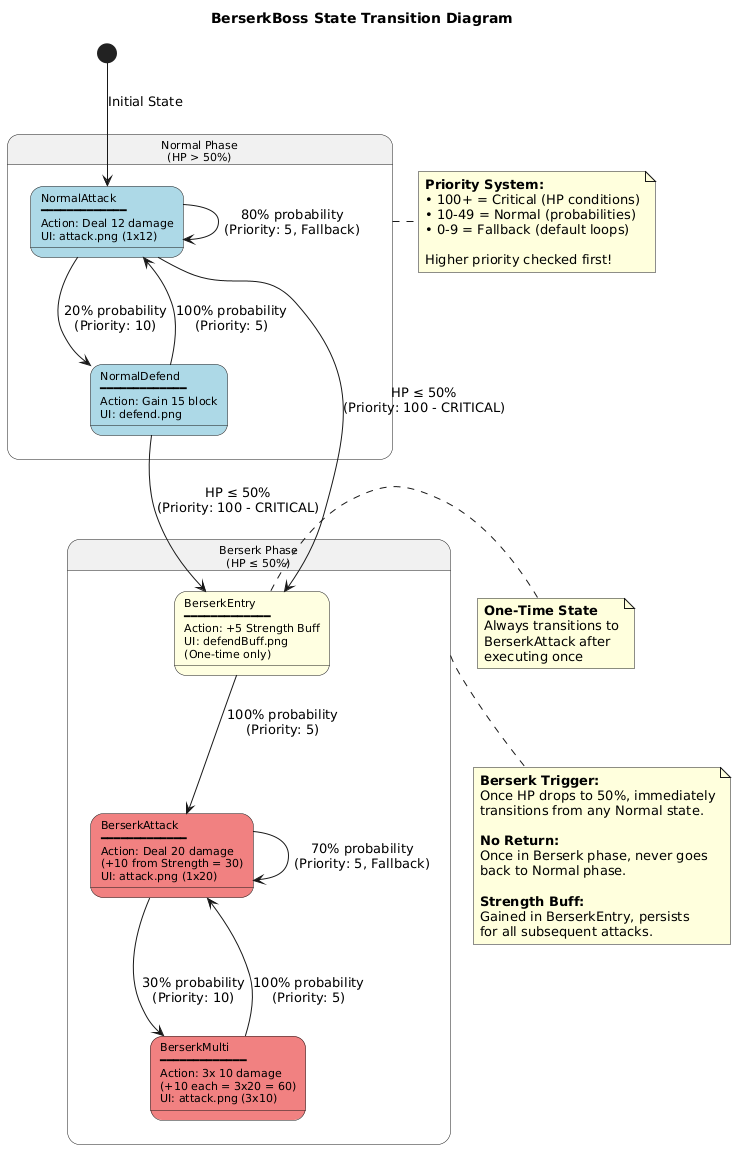

The diagram above was rendered by PlantUML. Its source (embedded in the PNG):
@startuml
title BerserkBoss State Transition Diagram

skinparam state {
  BackgroundColor<<Normal>> LightBlue
  BackgroundColor<<Berserk>> LightCoral
  BackgroundColor<<Entry>> LightYellow
  FontSize 11
}

[*] --> NormalAttack : Initial State

state "Normal Phase\n(HP > 50%)" as NormalPhase {
  state "NormalAttack\n━━━━━━━━━━━━━\nAction: Deal 12 damage\nUI: attack.png (1x12)" as NormalAttack <<Normal>>
  state "NormalDefend\n━━━━━━━━━━━━━\nAction: Gain 15 block\nUI: defend.png" as NormalDefend <<Normal>>
  
  NormalAttack --> NormalDefend : 20% probability\n(Priority: 10)
  NormalAttack --> NormalAttack : 80% probability\n(Priority: 5, Fallback)
  NormalDefend --> NormalAttack : 100% probability\n(Priority: 5)
}

state "Berserk Phase\n(HP ≤ 50%)" as BerserkPhase {
  state "BerserkEntry\n━━━━━━━━━━━━━\nAction: +5 Strength Buff\nUI: defendBuff.png\n(One-time only)" as BerserkEntry <<Entry>>
  state "BerserkAttack\n━━━━━━━━━━━━━\nAction: Deal 20 damage\n(+10 from Strength = 30)\nUI: attack.png (1x20)" as BerserkAttack <<Berserk>>
  state "BerserkMulti\n━━━━━━━━━━━━━\nAction: 3x 10 damage\n(+10 each = 3x20 = 60)\nUI: attack.png (3x10)" as BerserkMulti <<Berserk>>
  
  BerserkEntry --> BerserkAttack : 100% probability\n(Priority: 5)
  BerserkAttack --> BerserkMulti : 30% probability\n(Priority: 10)
  BerserkAttack --> BerserkAttack : 70% probability\n(Priority: 5, Fallback)
  BerserkMulti --> BerserkAttack : 100% probability\n(Priority: 5)
}

NormalAttack --> BerserkEntry : HP ≤ 50%\n(Priority: 100 - CRITICAL)
NormalDefend --> BerserkEntry : HP ≤ 50%\n(Priority: 100 - CRITICAL)

note right of NormalPhase
  <b>Priority System:</b>
  • 100+ = Critical (HP conditions)
  • 10-49 = Normal (probabilities)
  • 0-9 = Fallback (default loops)
  
  Higher priority checked first!
end note

note bottom of BerserkPhase
  <b>Berserk Trigger:</b>
  Once HP drops to 50%, immediately
  transitions from any Normal state.
  
  <b>No Return:</b>
  Once in Berserk phase, never goes
  back to Normal phase.
  
  <b>Strength Buff:</b>
  Gained in BerserkEntry, persists
  for all subsequent attacks.
end note

note left of BerserkEntry
  <b>One-Time State</b>
  Always transitions to
  BerserkAttack after
  executing once
end note
@enduml